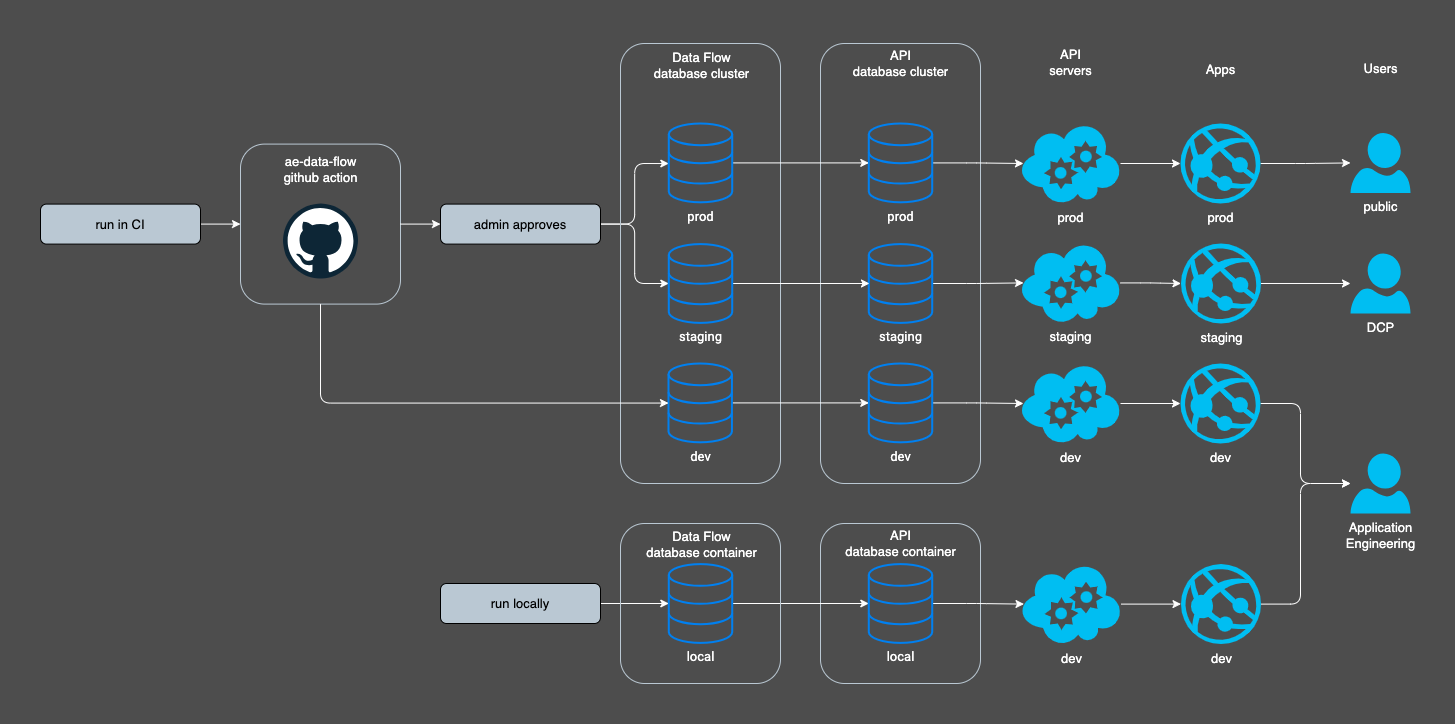

The diagram above was exported from draw.io. Its source (the exported page's mxGraphModel, read from the mxfile embedded in the PNG):
<mxGraphModel dx="1728" dy="980" grid="0" gridSize="10" guides="1" tooltips="1" connect="1" arrows="1" fold="1" page="1" pageScale="1" pageWidth="1600" pageHeight="900" background="#4D4D4D" math="0" shadow="0">
  <root>
    <mxCell id="0" />
    <mxCell id="1" parent="0" />
    <mxCell id="850" value="&lt;span style=&quot;font-size: 13px;&quot;&gt;&lt;br style=&quot;font-size: 13px;&quot;&gt;&lt;/span&gt;" style="shape=rect;html=1;rounded=1;whiteSpace=wrap;align=center;fillColor=none;strokeColor=#BAC8D3;fillStyle=hatch;fontSize=13;labelBackgroundColor=none;fontColor=#FFFFFF;" vertex="1" parent="1">
      <mxGeometry x="880" y="600" width="160" height="160" as="geometry" />
    </mxCell>
    <mxCell id="336" style="edgeStyle=none;html=1;entryX=0.5;entryY=0;entryDx=0;entryDy=0;strokeColor=#CCCCCC;startArrow=classic;startFill=1;" parent="1" edge="1">
      <mxGeometry relative="1" as="geometry">
        <mxPoint x="419" y="440" as="sourcePoint" />
      </mxGeometry>
    </mxCell>
    <mxCell id="339" style="edgeStyle=orthogonalEdgeStyle;shape=connector;rounded=1;html=1;entryX=0;entryY=0.5;entryDx=0;entryDy=0;labelBackgroundColor=default;strokeColor=#CCCCCC;fontFamily=Helvetica;fontSize=11;fontColor=default;startArrow=none;startFill=0;endArrow=classic;" parent="1" edge="1">
      <mxGeometry relative="1" as="geometry">
        <mxPoint x="519" y="360" as="sourcePoint" />
      </mxGeometry>
    </mxCell>
    <mxCell id="348" style="edgeStyle=orthogonalEdgeStyle;shape=connector;rounded=1;html=1;entryX=0.5;entryY=0;entryDx=0;entryDy=0;labelBackgroundColor=default;strokeColor=#CCCCCC;fontFamily=Helvetica;fontSize=11;fontColor=default;startArrow=classic;startFill=1;endArrow=classic;" parent="1" edge="1">
      <mxGeometry relative="1" as="geometry">
        <mxPoint x="1060" y="520" as="targetPoint" />
      </mxGeometry>
    </mxCell>
    <mxCell id="350" style="edgeStyle=orthogonalEdgeStyle;shape=connector;rounded=1;html=1;entryX=0;entryY=0.5;entryDx=0;entryDy=0;labelBackgroundColor=default;strokeColor=#CCCCCC;fontFamily=Helvetica;fontSize=11;fontColor=default;startArrow=none;startFill=0;endArrow=classic;" parent="1" edge="1">
      <mxGeometry relative="1" as="geometry">
        <mxPoint x="840" y="560" as="sourcePoint" />
      </mxGeometry>
    </mxCell>
    <mxCell id="358" style="edgeStyle=orthogonalEdgeStyle;shape=connector;rounded=1;html=1;entryX=0.5;entryY=1;entryDx=0;entryDy=0;labelBackgroundColor=default;strokeColor=#CCCCCC;fontFamily=Helvetica;fontSize=11;fontColor=default;startArrow=none;startFill=0;endArrow=classic;" parent="1" edge="1">
      <mxGeometry relative="1" as="geometry">
        <mxPoint x="740" y="640" as="targetPoint" />
      </mxGeometry>
    </mxCell>
    <mxCell id="784" style="edgeStyle=orthogonalEdgeStyle;shape=connector;rounded=1;html=1;labelBackgroundColor=none;strokeColor=#FFFFFF;fontFamily=Helvetica;fontSize=13;fontColor=default;endArrow=classic;" parent="1" source="692" target="771" edge="1">
      <mxGeometry relative="1" as="geometry" />
    </mxCell>
    <mxCell id="785" style="edgeStyle=orthogonalEdgeStyle;shape=connector;rounded=1;html=1;entryX=0;entryY=0.508;entryDx=0;entryDy=0;entryPerimeter=0;labelBackgroundColor=none;strokeColor=#FFFFFF;fontFamily=Helvetica;fontSize=13;fontColor=default;endArrow=classic;" parent="1" source="692" target="770" edge="1">
      <mxGeometry relative="1" as="geometry" />
    </mxCell>
    <mxCell id="692" value="admin approves" style="shape=rect;html=1;rounded=1;whiteSpace=wrap;align=center;fillColor=#BAC8D3;fontSize=13;labelBackgroundColor=none;" parent="1" vertex="1">
      <mxGeometry x="500" y="280.59000000000015" width="160" height="40" as="geometry" />
    </mxCell>
    <mxCell id="755" value="&lt;span style=&quot;font-size: 13px;&quot;&gt;&lt;br style=&quot;font-size: 13px;&quot;&gt;&lt;/span&gt;" style="shape=rect;html=1;rounded=1;whiteSpace=wrap;align=center;fillColor=none;strokeColor=#BAC8D3;fillStyle=hatch;fontSize=13;labelBackgroundColor=none;fontColor=#FFFFFF;" parent="1" vertex="1">
      <mxGeometry x="880" y="120" width="160" height="440" as="geometry" />
    </mxCell>
    <mxCell id="756" value="API&lt;br style=&quot;font-size: 13px;&quot;&gt;database cluster" style="text;html=1;align=center;verticalAlign=middle;resizable=0;points=[];autosize=1;strokeColor=none;fillColor=none;labelBackgroundColor=none;fontSize=13;labelBorderColor=none;fontColor=#FFFFFF;" parent="1" vertex="1">
      <mxGeometry x="900" y="120" width="120" height="40" as="geometry" />
    </mxCell>
    <mxCell id="814" style="edgeStyle=orthogonalEdgeStyle;shape=connector;rounded=1;html=1;entryX=0.03;entryY=0.5;entryDx=0;entryDy=0;entryPerimeter=0;labelBackgroundColor=default;strokeColor=#FFFFFF;fontFamily=Helvetica;fontSize=13;fontColor=#FFFFFF;endArrow=classic;" parent="1" source="765" target="811" edge="1">
      <mxGeometry relative="1" as="geometry" />
    </mxCell>
    <mxCell id="765" value="prod" style="html=1;verticalLabelPosition=bottom;align=center;labelBackgroundColor=none;verticalAlign=top;strokeWidth=2;strokeColor=#0080F0;shadow=0;dashed=0;shape=mxgraph.ios7.icons.data;fontSize=13;fontColor=#FFFFFF;fillColor=none;fontFamily=Roboto;fontSource=https%3A%2F%2Ffonts.googleapis.com%2Fcss%3Ffamily%3DRoboto;" parent="1" vertex="1">
      <mxGeometry x="928.2926829268292" y="200" width="63.41463414634146" height="78.81" as="geometry" />
    </mxCell>
    <mxCell id="832" style="edgeStyle=orthogonalEdgeStyle;shape=connector;rounded=1;html=1;entryX=0.03;entryY=0.5;entryDx=0;entryDy=0;entryPerimeter=0;labelBackgroundColor=default;strokeColor=#FFFFFF;fontFamily=Helvetica;fontSize=13;fontColor=#FFFFFF;endArrow=classic;" edge="1" parent="1" source="766" target="812">
      <mxGeometry relative="1" as="geometry" />
    </mxCell>
    <mxCell id="766" value="staging" style="html=1;verticalLabelPosition=bottom;align=center;labelBackgroundColor=none;verticalAlign=top;strokeWidth=2;strokeColor=#0080F0;shadow=0;dashed=0;shape=mxgraph.ios7.icons.data;fontSize=13;fontColor=#FFFFFF;fillColor=none;fontFamily=Roboto;fontSource=https%3A%2F%2Ffonts.googleapis.com%2Fcss%3Ffamily%3DRoboto;" parent="1" vertex="1">
      <mxGeometry x="928.2926829268292" y="320.59000000000003" width="63.41463414634146" height="78.81" as="geometry" />
    </mxCell>
    <mxCell id="834" style="edgeStyle=orthogonalEdgeStyle;shape=connector;rounded=1;html=1;entryX=0.03;entryY=0.5;entryDx=0;entryDy=0;entryPerimeter=0;labelBackgroundColor=default;strokeColor=#FFFFFF;fontFamily=Helvetica;fontSize=13;fontColor=#FFFFFF;endArrow=classic;" edge="1" parent="1" source="767" target="813">
      <mxGeometry relative="1" as="geometry" />
    </mxCell>
    <mxCell id="767" value="dev" style="html=1;verticalLabelPosition=bottom;align=center;labelBackgroundColor=none;verticalAlign=top;strokeWidth=2;strokeColor=#0080F0;shadow=0;dashed=0;shape=mxgraph.ios7.icons.data;fontSize=13;fontColor=#FFFFFF;fillColor=none;fontFamily=Roboto;fontSource=https%3A%2F%2Ffonts.googleapis.com%2Fcss%3Ffamily%3DRoboto;" parent="1" vertex="1">
      <mxGeometry x="928.2926829268292" y="440" width="63.41463414634146" height="78.81" as="geometry" />
    </mxCell>
    <mxCell id="768" value="&lt;span style=&quot;font-size: 13px;&quot;&gt;&lt;br style=&quot;font-size: 13px;&quot;&gt;&lt;/span&gt;" style="shape=rect;html=1;rounded=1;whiteSpace=wrap;align=center;fillColor=none;strokeColor=#BAC8D3;fillStyle=hatch;fontSize=13;labelBackgroundColor=none;" parent="1" vertex="1">
      <mxGeometry x="680" y="120" width="160" height="440" as="geometry" />
    </mxCell>
    <mxCell id="769" value="Data Flow&lt;br style=&quot;font-size: 13px;&quot;&gt;database cluster" style="text;html=1;align=center;verticalAlign=middle;resizable=0;points=[];autosize=1;strokeColor=none;fillColor=none;labelBackgroundColor=none;fontSize=13;labelBorderColor=none;fontColor=#FFFFFF;" parent="1" vertex="1">
      <mxGeometry x="704.5" y="120" width="113" height="43" as="geometry" />
    </mxCell>
    <mxCell id="795" style="edgeStyle=orthogonalEdgeStyle;shape=connector;rounded=1;html=1;labelBackgroundColor=none;strokeColor=#FFFFFF;fontFamily=Helvetica;fontSize=13;fontColor=#FFFFFF;endArrow=classic;" parent="1" source="770" target="765" edge="1">
      <mxGeometry relative="1" as="geometry" />
    </mxCell>
    <mxCell id="770" value="prod" style="html=1;verticalLabelPosition=bottom;align=center;labelBackgroundColor=none;verticalAlign=top;strokeWidth=2;strokeColor=#0080F0;shadow=0;dashed=0;shape=mxgraph.ios7.icons.data;fontSize=13;fontColor=#FFFFFF;fillColor=none;fontFamily=Roboto;fontSource=https%3A%2F%2Ffonts.googleapis.com%2Fcss%3Ffamily%3DRoboto;" parent="1" vertex="1">
      <mxGeometry x="728.2926829268292" y="200" width="63.41463414634146" height="78.81" as="geometry" />
    </mxCell>
    <mxCell id="794" style="edgeStyle=orthogonalEdgeStyle;shape=connector;rounded=1;html=1;entryX=0.011;entryY=0.5;entryDx=0;entryDy=0;entryPerimeter=0;labelBackgroundColor=none;strokeColor=#FFFFFF;fontFamily=Helvetica;fontSize=13;fontColor=#FFFFFF;endArrow=classic;" parent="1" source="771" target="766" edge="1">
      <mxGeometry relative="1" as="geometry" />
    </mxCell>
    <mxCell id="771" value="staging" style="html=1;verticalLabelPosition=bottom;align=center;labelBackgroundColor=none;verticalAlign=top;strokeWidth=2;strokeColor=#0080F0;shadow=0;dashed=0;shape=mxgraph.ios7.icons.data;fontSize=13;fontColor=#FFFFFF;fillColor=none;fontFamily=Roboto;fontSource=https%3A%2F%2Ffonts.googleapis.com%2Fcss%3Ffamily%3DRoboto;" parent="1" vertex="1">
      <mxGeometry x="728.2926829268292" y="320.59000000000003" width="63.41463414634146" height="78.81" as="geometry" />
    </mxCell>
    <mxCell id="796" style="edgeStyle=orthogonalEdgeStyle;shape=connector;rounded=1;html=1;labelBackgroundColor=none;strokeColor=#FFFFFF;fontFamily=Helvetica;fontSize=13;fontColor=#FFFFFF;endArrow=classic;" parent="1" source="772" target="767" edge="1">
      <mxGeometry relative="1" as="geometry" />
    </mxCell>
    <mxCell id="772" value="dev" style="html=1;verticalLabelPosition=bottom;align=center;labelBackgroundColor=none;verticalAlign=top;strokeWidth=2;strokeColor=#0080F0;shadow=0;dashed=0;shape=mxgraph.ios7.icons.data;fontSize=13;fontColor=#FFFFFF;fillColor=none;fontFamily=Roboto;fontSource=https%3A%2F%2Ffonts.googleapis.com%2Fcss%3Ffamily%3DRoboto;" parent="1" vertex="1">
      <mxGeometry x="728.0026829268293" y="440" width="63.41463414634146" height="78.81" as="geometry" />
    </mxCell>
    <mxCell id="776" value="" style="group;fontSize=13;labelBackgroundColor=none;" parent="1" vertex="1" connectable="0">
      <mxGeometry x="300" y="220.58999999999997" width="160" height="160" as="geometry" />
    </mxCell>
    <mxCell id="777" value="&lt;span style=&quot;font-size: 13px;&quot;&gt;&lt;br style=&quot;font-size: 13px;&quot;&gt;&lt;/span&gt;" style="shape=rect;html=1;rounded=1;whiteSpace=wrap;align=center;fillColor=none;strokeColor=#BAC8D3;fillStyle=hatch;fontSize=13;labelBackgroundColor=none;" parent="776" vertex="1">
      <mxGeometry width="160" height="160" as="geometry" />
    </mxCell>
    <mxCell id="780" value="ae-data-flow&lt;br style=&quot;font-size: 13px;&quot;&gt;github action" style="text;html=1;align=center;verticalAlign=middle;resizable=0;points=[];autosize=1;strokeColor=none;fillColor=none;labelBackgroundColor=none;fontSize=13;labelBorderColor=none;fontColor=#FFFFFF;" parent="776" vertex="1">
      <mxGeometry x="34.005714285714305" y="4" width="92" height="43" as="geometry" />
    </mxCell>
    <mxCell id="829" value="" style="dashed=0;outlineConnect=0;html=1;align=center;labelPosition=center;verticalLabelPosition=bottom;verticalAlign=top;shape=mxgraph.weblogos.github" vertex="1" parent="776">
      <mxGeometry x="42.5" y="59.410000000000025" width="75" height="75" as="geometry" />
    </mxCell>
    <mxCell id="781" style="edgeStyle=none;html=1;entryX=0;entryY=0.5;entryDx=0;entryDy=0;fontSize=13;strokeColor=#FFFFFF;labelBackgroundColor=none;" parent="1" source="777" target="692" edge="1">
      <mxGeometry relative="1" as="geometry" />
    </mxCell>
    <mxCell id="803" style="edgeStyle=orthogonalEdgeStyle;shape=connector;rounded=1;html=1;labelBackgroundColor=none;strokeColor=#FFFFFF;fontFamily=Helvetica;fontSize=13;fontColor=#FFFFFF;endArrow=classic;" parent="1" source="788" target="789" edge="1">
      <mxGeometry relative="1" as="geometry" />
    </mxCell>
    <mxCell id="788" value="local" style="html=1;verticalLabelPosition=bottom;align=center;labelBackgroundColor=none;verticalAlign=top;strokeWidth=2;strokeColor=#0080F0;shadow=0;dashed=0;shape=mxgraph.ios7.icons.data;fontSize=13;fontColor=#FFFFFF;fillColor=none;fontFamily=Roboto;fontSource=https%3A%2F%2Ffonts.googleapis.com%2Fcss%3Ffamily%3DRoboto;" parent="1" vertex="1">
      <mxGeometry x="728.2926829268292" y="640.6" width="63.41463414634146" height="78.81" as="geometry" />
    </mxCell>
    <mxCell id="841" style="edgeStyle=orthogonalEdgeStyle;shape=connector;rounded=1;html=1;entryX=0.03;entryY=0.5;entryDx=0;entryDy=0;entryPerimeter=0;labelBackgroundColor=default;strokeColor=#FFFFFF;fontFamily=Helvetica;fontSize=13;fontColor=#FFFFFF;endArrow=classic;" edge="1" parent="1" source="789" target="838">
      <mxGeometry relative="1" as="geometry" />
    </mxCell>
    <mxCell id="789" value="local" style="html=1;verticalLabelPosition=bottom;align=center;labelBackgroundColor=none;verticalAlign=top;strokeWidth=2;strokeColor=#0080F0;shadow=0;dashed=0;shape=mxgraph.ios7.icons.data;fontSize=13;fontColor=#FFFFFF;fillColor=none;fontFamily=Roboto;fontSource=https%3A%2F%2Ffonts.googleapis.com%2Fcss%3Ffamily%3DRoboto;" parent="1" vertex="1">
      <mxGeometry x="928.2926829268292" y="640.6" width="63.41463414634146" height="78.81" as="geometry" />
    </mxCell>
    <mxCell id="802" style="edgeStyle=orthogonalEdgeStyle;shape=connector;rounded=1;html=1;labelBackgroundColor=none;strokeColor=#FFFFFF;fontFamily=Helvetica;fontSize=13;fontColor=default;endArrow=classic;" parent="1" source="799" target="788" edge="1">
      <mxGeometry relative="1" as="geometry">
        <mxPoint x="668.666666666667" y="675.8333333333335" as="targetPoint" />
      </mxGeometry>
    </mxCell>
    <mxCell id="799" value="&lt;span style=&quot;font-size: 13px;&quot;&gt;run locally&lt;/span&gt;" style="shape=rect;html=1;rounded=1;whiteSpace=wrap;align=center;fillColor=#BAC8D3;fontSize=13;labelBackgroundColor=none;" parent="1" vertex="1">
      <mxGeometry x="500" y="660.0000000000001" width="160" height="40" as="geometry" />
    </mxCell>
    <mxCell id="806" style="edgeStyle=orthogonalEdgeStyle;shape=connector;rounded=1;html=1;entryX=0;entryY=0.5;entryDx=0;entryDy=0;labelBackgroundColor=none;strokeColor=#FFFFFF;fontFamily=Helvetica;fontSize=13;fontColor=default;endArrow=classic;" parent="1" source="804" target="777" edge="1">
      <mxGeometry relative="1" as="geometry" />
    </mxCell>
    <mxCell id="804" value="&lt;span style=&quot;font-size: 13px;&quot;&gt;run in CI&lt;/span&gt;" style="shape=rect;html=1;rounded=1;whiteSpace=wrap;align=center;fillColor=#BAC8D3;fontSize=13;labelBackgroundColor=none;" parent="1" vertex="1">
      <mxGeometry x="100" y="280.59000000000003" width="160" height="40" as="geometry" />
    </mxCell>
    <mxCell id="821" style="edgeStyle=orthogonalEdgeStyle;shape=connector;rounded=1;html=1;entryX=0;entryY=0.5;entryDx=0;entryDy=0;entryPerimeter=0;labelBackgroundColor=default;strokeColor=#FFFFFF;fontFamily=Helvetica;fontSize=13;fontColor=#FFFFFF;endArrow=classic;" parent="1" source="811" target="819" edge="1">
      <mxGeometry relative="1" as="geometry" />
    </mxCell>
    <mxCell id="811" value="prod" style="verticalLabelPosition=bottom;html=1;verticalAlign=top;align=center;strokeColor=none;fillColor=#00BEF2;shape=mxgraph.azure.cloud_service;fontFamily=Helvetica;fontSize=13;fontColor=#FFFFFF;labelBackgroundColor=none;" parent="1" vertex="1">
      <mxGeometry x="1080" y="200" width="100" height="80" as="geometry" />
    </mxCell>
    <mxCell id="833" style="edgeStyle=orthogonalEdgeStyle;shape=connector;rounded=1;html=1;entryX=0;entryY=0.5;entryDx=0;entryDy=0;entryPerimeter=0;labelBackgroundColor=default;strokeColor=#FFFFFF;fontFamily=Helvetica;fontSize=13;fontColor=#FFFFFF;endArrow=classic;" edge="1" parent="1" source="812" target="822">
      <mxGeometry relative="1" as="geometry" />
    </mxCell>
    <mxCell id="812" value="staging" style="verticalLabelPosition=bottom;html=1;verticalAlign=top;align=center;strokeColor=none;fillColor=#00BEF2;shape=mxgraph.azure.cloud_service;fontFamily=Helvetica;fontSize=13;fontColor=#FFFFFF;labelBackgroundColor=none;" parent="1" vertex="1">
      <mxGeometry x="1080" y="319.4" width="100" height="80" as="geometry" />
    </mxCell>
    <mxCell id="827" style="edgeStyle=orthogonalEdgeStyle;shape=connector;rounded=1;html=1;entryX=0;entryY=0.5;entryDx=0;entryDy=0;entryPerimeter=0;labelBackgroundColor=default;strokeColor=#FFFFFF;fontFamily=Helvetica;fontSize=13;fontColor=#FFFFFF;endArrow=classic;" parent="1" source="813" target="826" edge="1">
      <mxGeometry relative="1" as="geometry" />
    </mxCell>
    <mxCell id="813" value="dev" style="verticalLabelPosition=bottom;html=1;verticalAlign=top;align=center;strokeColor=none;fillColor=#00BEF2;shape=mxgraph.azure.cloud_service;fontFamily=Helvetica;fontSize=13;fontColor=#FFFFFF;labelBackgroundColor=none;" parent="1" vertex="1">
      <mxGeometry x="1080" y="440" width="100" height="80" as="geometry" />
    </mxCell>
    <mxCell id="815" value="API&lt;br style=&quot;font-size: 13px;&quot;&gt;servers" style="text;html=1;align=center;verticalAlign=middle;resizable=0;points=[];autosize=1;strokeColor=none;fillColor=none;labelBackgroundColor=none;fontSize=13;labelBorderColor=none;fontColor=#FFFFFF;" parent="1" vertex="1">
      <mxGeometry x="1099.5" y="117" width="61" height="43" as="geometry" />
    </mxCell>
    <mxCell id="817" value="public" style="verticalLabelPosition=bottom;html=1;verticalAlign=top;align=center;strokeColor=none;fillColor=#00BEF2;shape=mxgraph.azure.user;fontFamily=Helvetica;fontSize=13;fontColor=#FFFFFF;labelBackgroundColor=none;" parent="1" vertex="1">
      <mxGeometry x="1410" y="209.41000000000003" width="60" height="60" as="geometry" />
    </mxCell>
    <mxCell id="835" style="edgeStyle=orthogonalEdgeStyle;shape=connector;rounded=1;html=1;labelBackgroundColor=default;strokeColor=#FFFFFF;fontFamily=Helvetica;fontSize=13;fontColor=#FFFFFF;endArrow=classic;" edge="1" parent="1" source="819" target="817">
      <mxGeometry relative="1" as="geometry" />
    </mxCell>
    <mxCell id="819" value="prod" style="verticalLabelPosition=bottom;html=1;verticalAlign=top;align=center;strokeColor=none;fillColor=#00BEF2;shape=mxgraph.azure.azure_website;pointerEvents=1;labelBackgroundColor=none;fontFamily=Helvetica;fontSize=13;fontColor=#FFFFFF;" parent="1" vertex="1">
      <mxGeometry x="1240" y="200" width="80" height="80" as="geometry" />
    </mxCell>
    <mxCell id="820" value="Apps" style="text;html=1;align=center;verticalAlign=middle;resizable=0;points=[];autosize=1;strokeColor=none;fillColor=none;labelBackgroundColor=none;fontSize=13;labelBorderColor=none;fontColor=#FFFFFF;" parent="1" vertex="1">
      <mxGeometry x="1256" y="132" width="48" height="28" as="geometry" />
    </mxCell>
    <mxCell id="836" style="edgeStyle=orthogonalEdgeStyle;shape=connector;rounded=1;html=1;labelBackgroundColor=default;strokeColor=#FFFFFF;fontFamily=Helvetica;fontSize=13;fontColor=#FFFFFF;endArrow=classic;" edge="1" parent="1" source="822" target="824">
      <mxGeometry relative="1" as="geometry" />
    </mxCell>
    <mxCell id="822" value="staging" style="verticalLabelPosition=bottom;html=1;verticalAlign=top;align=center;strokeColor=none;fillColor=#00BEF2;shape=mxgraph.azure.azure_website;pointerEvents=1;labelBackgroundColor=none;fontFamily=Helvetica;fontSize=13;fontColor=#FFFFFF;" parent="1" vertex="1">
      <mxGeometry x="1240.5" y="319.99" width="80" height="80" as="geometry" />
    </mxCell>
    <mxCell id="823" value="Users" style="text;html=1;align=center;verticalAlign=middle;resizable=0;points=[];autosize=1;strokeColor=none;fillColor=none;labelBackgroundColor=none;fontSize=13;labelBorderColor=none;fontColor=#FFFFFF;" parent="1" vertex="1">
      <mxGeometry x="1410" y="130" width="60" height="30" as="geometry" />
    </mxCell>
    <mxCell id="824" value="DCP" style="verticalLabelPosition=bottom;html=1;verticalAlign=top;align=center;strokeColor=none;fillColor=#00BEF2;shape=mxgraph.azure.user;fontFamily=Helvetica;fontSize=13;fontColor=#FFFFFF;labelBackgroundColor=none;" parent="1" vertex="1">
      <mxGeometry x="1410" y="330" width="60" height="60" as="geometry" />
    </mxCell>
    <mxCell id="825" value="Application&lt;br&gt;Engineering" style="verticalLabelPosition=bottom;html=1;verticalAlign=top;align=center;strokeColor=none;fillColor=#00BEF2;shape=mxgraph.azure.user;fontFamily=Helvetica;fontSize=13;fontColor=#FFFFFF;labelBackgroundColor=none;" parent="1" vertex="1">
      <mxGeometry x="1410" y="530" width="60" height="60" as="geometry" />
    </mxCell>
    <mxCell id="847" style="edgeStyle=orthogonalEdgeStyle;shape=connector;rounded=1;html=1;labelBackgroundColor=default;strokeColor=#FFFFFF;fontFamily=Helvetica;fontSize=13;fontColor=#FFFFFF;endArrow=classic;" edge="1" parent="1" source="826" target="825">
      <mxGeometry relative="1" as="geometry">
        <mxPoint x="1380" y="560" as="targetPoint" />
        <Array as="points">
          <mxPoint x="1360" y="480" />
          <mxPoint x="1360" y="560" />
        </Array>
      </mxGeometry>
    </mxCell>
    <mxCell id="826" value="dev" style="verticalLabelPosition=bottom;html=1;verticalAlign=top;align=center;strokeColor=none;fillColor=#00BEF2;shape=mxgraph.azure.azure_website;pointerEvents=1;labelBackgroundColor=none;fontFamily=Helvetica;fontSize=13;fontColor=#FFFFFF;" parent="1" vertex="1">
      <mxGeometry x="1240" y="440" width="80" height="80" as="geometry" />
    </mxCell>
    <mxCell id="842" style="edgeStyle=orthogonalEdgeStyle;shape=connector;rounded=1;html=1;entryX=0;entryY=0.5;entryDx=0;entryDy=0;entryPerimeter=0;labelBackgroundColor=default;strokeColor=#FFFFFF;fontFamily=Helvetica;fontSize=13;fontColor=#FFFFFF;endArrow=classic;" edge="1" parent="1" source="838" target="839">
      <mxGeometry relative="1" as="geometry" />
    </mxCell>
    <mxCell id="838" value="dev" style="verticalLabelPosition=bottom;html=1;verticalAlign=top;align=center;strokeColor=none;fillColor=#00BEF2;shape=mxgraph.azure.cloud_service;fontFamily=Helvetica;fontSize=13;fontColor=#FFFFFF;labelBackgroundColor=none;" vertex="1" parent="1">
      <mxGeometry x="1080.5" y="640.6" width="100" height="80" as="geometry" />
    </mxCell>
    <mxCell id="848" style="edgeStyle=orthogonalEdgeStyle;shape=connector;rounded=1;html=1;labelBackgroundColor=default;strokeColor=#FFFFFF;fontFamily=Helvetica;fontSize=13;fontColor=#FFFFFF;endArrow=classic;exitX=1;exitY=0.5;exitDx=0;exitDy=0;exitPerimeter=0;" edge="1" parent="1" source="839">
      <mxGeometry relative="1" as="geometry">
        <mxPoint x="1410" y="560" as="targetPoint" />
        <Array as="points">
          <mxPoint x="1360" y="681" />
          <mxPoint x="1360" y="560" />
        </Array>
      </mxGeometry>
    </mxCell>
    <mxCell id="839" value="dev" style="verticalLabelPosition=bottom;html=1;verticalAlign=top;align=center;strokeColor=none;fillColor=#00BEF2;shape=mxgraph.azure.azure_website;pointerEvents=1;labelBackgroundColor=none;fontFamily=Helvetica;fontSize=13;fontColor=#FFFFFF;" vertex="1" parent="1">
      <mxGeometry x="1240.5" y="640.6" width="80" height="80" as="geometry" />
    </mxCell>
    <mxCell id="851" value="API&lt;br style=&quot;font-size: 13px;&quot;&gt;database container" style="text;html=1;align=center;verticalAlign=middle;resizable=0;points=[];autosize=1;strokeColor=none;fillColor=none;labelBackgroundColor=none;fontSize=13;labelBorderColor=none;fontColor=#FFFFFF;" vertex="1" parent="1">
      <mxGeometry x="895" y="600" width="130" height="40" as="geometry" />
    </mxCell>
    <mxCell id="852" value="&lt;span style=&quot;font-size: 13px;&quot;&gt;&lt;br style=&quot;font-size: 13px;&quot;&gt;&lt;/span&gt;" style="shape=rect;html=1;rounded=1;whiteSpace=wrap;align=center;fillColor=none;strokeColor=#BAC8D3;fillStyle=hatch;fontSize=13;labelBackgroundColor=none;fontColor=#FFFFFF;" vertex="1" parent="1">
      <mxGeometry x="680" y="600" width="160" height="160" as="geometry" />
    </mxCell>
    <mxCell id="853" value="Data Flow&lt;br&gt;database container" style="text;html=1;align=center;verticalAlign=middle;resizable=0;points=[];autosize=1;strokeColor=none;fillColor=none;labelBackgroundColor=none;fontSize=13;labelBorderColor=none;fontColor=#FFFFFF;" vertex="1" parent="1">
      <mxGeometry x="696" y="600.6" width="130" height="40" as="geometry" />
    </mxCell>
    <mxCell id="857" style="edgeStyle=orthogonalEdgeStyle;shape=connector;rounded=1;html=1;exitX=0.5;exitY=1;exitDx=0;exitDy=0;labelBackgroundColor=default;strokeColor=#FFFFFF;fontFamily=Helvetica;fontSize=13;fontColor=#FFFFFF;endArrow=classic;entryX=0;entryY=0.502;entryDx=0;entryDy=0;entryPerimeter=0;" edge="1" parent="1" source="777" target="772">
      <mxGeometry relative="1" as="geometry">
        <mxPoint x="570" y="490" as="targetPoint" />
      </mxGeometry>
    </mxCell>
  </root>
</mxGraphModel>